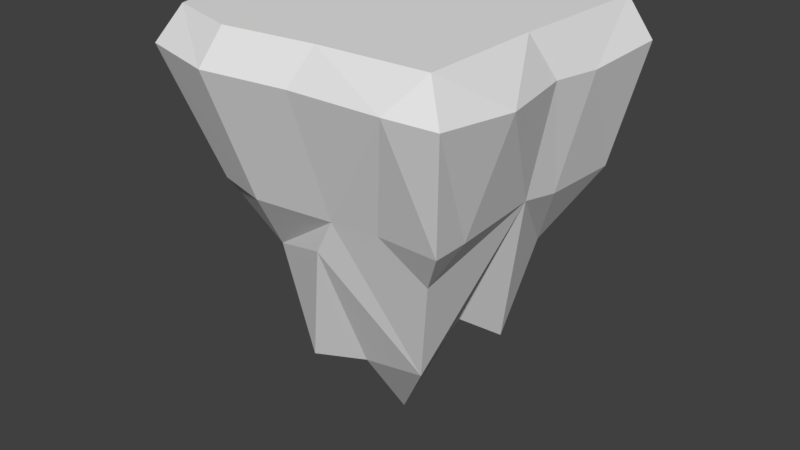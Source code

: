 # Source: Cube.blend  (saved by Blender 2.79.0; exported with 4.5.12 LTS)
import bpy
from mathutils import Matrix  # noqa: F401  (used for matrix-valued properties, if any)

bpy.ops.wm.read_factory_settings(use_empty=True)
scene = bpy.context.scene
scene.name = 'Scene'

# ---- collections
col_collection_1 = bpy.data.collections.new('Collection 1'); scene.collection.children.link(col_collection_1)

# ---- materials (node trees are filled in below, after node groups)
mat_material = bpy.data.materials.new('Material')
mat_material.alpha_threshold = 0.0
mat_material.use_transparent_shadow = False
mat_material.roughness = 0.5
mat_material.line_color = (0.0, 0.0, 0.0, 1.0)

# ---- material node trees

# ---- world
world_world = bpy.data.worlds.new('World'); scene.world = world_world
world_world.color = (0.05088, 0.05088, 0.05088)
world_world.use_sun_shadow = False
world_world.sun_shadow_jitter_overblur = 0.0
world_world.cycles.sampling_method = 'MANUAL'

# ---- meshes
me_cube = bpy.data.meshes.new('Cube')
me_cube.from_pydata([(0.8287, 0.8655, -0.7713), (-0.7738, 0.8654, 0.7562), (-0.8631, 0.8651, -0.3806), (0.1722, 0.8652, 0.8136), (-0.7624, 0.8652, -0.808), (-0.3578, 0.865, 0.8765), (0.3232, 0.8651, -0.8637), (-0.8524, 0.8652, 0.4478), (0.7948, 0.8651, 0.06911), (0.7986, 0.8655, 0.7846), (0.8871, 0.6226, -0.0477), (0.2589, 0.6716, -0.9602), (0.6431, 0.6738, 0.9273), (0.9525, 0.6375, -0.8364), (0.9139, 0.6556, 0.8696), (-0.9533, 0.7081, -0.3462), (0.4081, 0.01549, -0.8116), (-0.5811, 0.6427, -0.8984), (-0.8549, 0.6767, 0.8829), (-0.8368, 0.6695, -0.8598), (0.1045, 0.6713, 0.9361), (-0.3273, 0.01873, -0.802), (-0.4045, 0.669, 0.9969), (0.6009, 0.6907, -0.9267), (-0.9697, 0.6996, 0.6704), (0.775, -0.05494, 0.6981), (0.9271, 0.6081, -0.3376), (0.4168, -0.05499, 0.6879), (0.2024, -0.04178, -0.8584), (0.1605, -0.04588, 0.7328), (-0.979, 0.699, 0.2177), (0.9697, 0.6247, 0.408), (0.6153, -0.0317, -0.8333), (0.03367, -0.2607, 0.7058), (0.7749, -0.05387, 0.4843), (-0.7748, -0.05098, 0.2549), (-0.6304, -0.05681, 0.6822), (-0.1164, -0.04731, -0.8158), (-0.7274, -0.1347, -0.3201), (0.6168, -0.3221, 0.5576), (0.7936, -0.05761, -0.2495), (0.4039, -1.04, 0.3339), (-0.4043, -0.4344, 0.5234), (-0.3228, -0.06241, 0.7624), (-0.7287, -0.1461, 0.5713), (0.788, -0.08295, -0.7665), (0.5747, -0.48, -0.4689), (-0.5256, -0.4979, -0.5054), (-0.6938, -0.09085, -0.7531), (-0.0333, -1.655, -0.05498), (0.7739, -0.02115, -0.0158), (-0.5611, -0.646, 0.1444), (0.06899, -1.114, -0.6198), (-0.6093, -0.646, -0.2307), (-0.234, -1.091, 0.4833), (0.4365, -1.109, -0.3566), (-0.4798, -0.9907, -0.4121), (-0.3006, -0.4266, 0.05321), (0.1313, -0.477, -0.2473), (-0.246, -0.8962, -0.2377), (0.3511, -0.8962, -0.0659), (-0.08853, -0.8962, -0.4288), (0.007839, -1.114, 0.3214)], [], [(2, 5, 3), (8, 3, 9), (2, 7, 5), (6, 4, 2), (6, 8, 0), (7, 1, 5), (4, 19, 2), (4, 17, 19), (9, 12, 14), (8, 10, 26), (3, 20, 12), (7, 30, 24), (9, 31, 8), (11, 16, 28), (30, 35, 24), (14, 25, 34), (8, 6, 2, 3), (12, 25, 14), (31, 34, 50), (34, 25, 39), (27, 29, 39), (33, 29, 42), (16, 46, 28), (33, 54, 62), (47, 48, 21), (47, 38, 48), (38, 53, 35), (38, 47, 56), (21, 37, 47), (35, 51, 54), (42, 54, 33), (42, 35, 54), (28, 55, 37), (28, 46, 55), (46, 50, 55), (45, 40, 46), (40, 50, 46), (42, 44, 35), (42, 43, 44), (43, 36, 44), (29, 43, 42), (39, 41, 50), (39, 29, 41), (29, 33, 41), (50, 34, 39), (39, 25, 27), (60, 49, 58), (55, 60, 58), (55, 50, 60), (37, 61, 56), (62, 54, 57), (49, 62, 57), (20, 3, 5, 22), (8, 31, 10), (4, 6, 17), (26, 13, 0, 8), (23, 6, 0, 13), (2, 15, 30), (9, 14, 31), (9, 3, 12), (22, 5, 1, 18), (24, 18, 1, 7), (43, 22, 18, 36), (6, 11, 17), (2, 19, 15), (7, 2, 30), (6, 23, 11), (23, 16, 11), (17, 11, 21), (29, 27, 12, 20), (15, 38, 30), (43, 29, 20, 22), (11, 28, 21), (45, 32, 23, 13), (16, 23, 32), (12, 27, 25), (26, 40, 45, 13), (31, 14, 34), (30, 38, 35), (10, 31, 50), (21, 28, 37), (17, 21, 48, 19), (10, 50, 40, 26), (44, 24, 35), (18, 24, 44, 36), (19, 48, 38, 15), (49, 59, 61, 58), (37, 55, 52), (57, 54, 51), (45, 46, 16, 32), (60, 50, 41), (38, 56, 53), (47, 37, 56), (61, 52, 55, 58), (60, 41, 49), (56, 61, 59), (37, 52, 61), (51, 35, 53, 57), (53, 56, 59, 57), (59, 49, 57), (49, 41, 62), (41, 33, 62)])
_uv = me_cube.uv_layers.new(name='UVMap')
_uv.uv.foreach_set('vector', [0.2344, 0.4224, 0.3346, 0.5203, 0.3004, 0.5597, 0.2148, 0.5866, 0.3004, 0.5597, 0.2713, 0.597, 0.2344, 0.4224, 0.3131, 0.4476, 0.3346, 0.5203, 0.1218, 0.4861, 0.201, 0.4143, 0.2344, 0.4224, 0.1218, 0.4861, 0.2148, 0.5866, 0.08884, 0.5626, 0.3131, 0.4476, 0.3478, 0.469, 0.3346, 0.5203, 0.201, 0.4143, 0.2003, 0.4, 0.2344, 0.4224, 0.201, 0.4143, 0.1795, 0.4044, 0.2003, 0.4, 0.2713, 0.597, 0.2896, 0.6007, 0.2751, 0.6104, 0.2148, 0.5866, 0.1987, 0.6167, 0.1584, 0.6187, 0.3004, 0.5597, 0.3219, 0.5683, 0.2896, 0.6007, 0.3131, 0.4476, 0.2954, 0.4188, 0.343, 0.4325, 0.2713, 0.597, 0.2464, 0.6162, 0.2148, 0.5866, 0.1084, 0.4619, 0.03042, 0.3827, 0.05853, 0.3557, 0.2954, 0.4188, 0.3095, 0.322, 0.343, 0.4325, 0.2751, 0.6104, 0.2962, 0.6589, 0.2796, 0.6722, 0.2148, 0.5866, 0.1218, 0.4861, 0.2344, 0.4224, 0.3004, 0.5597, 0.2896, 0.6007, 0.2962, 0.6589, 0.2751, 0.6104, 0.2464, 0.6162, 0.2796, 0.6722, 0.2216, 0.7028, 0.2796, 0.6722, 0.2962, 0.6589, 0.3136, 0.6959, 0.3308, 0.6535, 0.3584, 0.6419, 0.3136, 0.6959, 0.3873, 0.6639, 0.3584, 0.6419, 0.4604, 0.6606, 0.05713, 0.7647, 0.1699, 0.8072, 0.03729, 0.7993, 0.3873, 0.6639, 0.4685, 0.7647, 0.4322, 0.7902, 0.1862, 0.2736, 0.1891, 0.3356, 0.1441, 0.3446, 0.1862, 0.2736, 0.2381, 0.3146, 0.1891, 0.3356, 0.2381, 0.3146, 0.2204, 0.239, 0.3095, 0.322, 0.2381, 0.3146, 0.1862, 0.2736, 0.1825, 0.2203, 0.1441, 0.3446, 0.1086, 0.3418, 0.1862, 0.2736, 0.3095, 0.322, 0.2812, 0.2279, 0.3363, 0.1389, 0.4604, 0.6606, 0.4685, 0.7647, 0.3873, 0.6639, 0.3564, 0.2439, 0.3095, 0.322, 0.3363, 0.1389, 0.03729, 0.7993, 0.2279, 0.9065, 6.94e-05, 0.8549, 0.03729, 0.7993, 0.1699, 0.8072, 0.2279, 0.9065, 0.1699, 0.8072, 0.2216, 0.7028, 0.2279, 0.9065, 0.1151, 0.7307, 0.1886, 0.7153, 0.1699, 0.8072, 0.1886, 0.7153, 0.2216, 0.7028, 0.1699, 0.8072, 0.3564, 0.2439, 0.359, 0.3128, 0.3095, 0.322, 0.4604, 0.6606, 0.4139, 0.609, 0.4818, 0.5889, 0.4139, 0.609, 0.4548, 0.5825, 0.4818, 0.5889, 0.3584, 0.6419, 0.4139, 0.609, 0.4604, 0.6606, 0.3136, 0.6959, 0.372, 0.8099, 0.2216, 0.7028, 0.3136, 0.6959, 0.3584, 0.6419, 0.372, 0.8099, 0.3584, 0.6419, 0.3873, 0.6639, 0.372, 0.8099, 0.2216, 0.7028, 0.2796, 0.6722, 0.3136, 0.6959, 0.3136, 0.6959, 0.2962, 0.6589, 0.3308, 0.6535, 0.2998, 0.8888, 0.4818, 0.8595, 0.2974, 0.9952, 0.2279, 0.9065, 0.2998, 0.8888, 0.2974, 0.9952, 0.2279, 0.9065, 0.2216, 0.7028, 0.2998, 0.8888, 0.1086, 0.3418, 0.1339, 0.2022, 0.1825, 0.2203, 0.295, 0.1001, 0.3363, 0.1389, 0.2516, 0.1967, 0.1931, 6.94e-05, 0.295, 0.1001, 0.2516, 0.1967, 0.3219, 0.5683, 0.3004, 0.5597, 0.3346, 0.5203, 0.357, 0.5297, 0.2148, 0.5866, 0.2464, 0.6162, 0.1987, 0.6167, 0.201, 0.4143, 0.1218, 0.4861, 0.1795, 0.4044, 0.1584, 0.6187, 0.07165, 0.6127, 0.08884, 0.5626, 0.2148, 0.5866, 0.0732, 0.5035, 0.1218, 0.4861, 0.08884, 0.5626, 0.03872, 0.563, 0.2344, 0.4224, 0.242, 0.4068, 0.2954, 0.4188, 0.2713, 0.597, 0.2751, 0.6104, 0.2464, 0.6162, 0.2713, 0.597, 0.3004, 0.5597, 0.2896, 0.6007, 0.357, 0.5297, 0.3346, 0.5203, 0.3478, 0.469, 0.3846, 0.4765, 0.343, 0.4325, 0.3746, 0.4419, 0.3478, 0.469, 0.3131, 0.4476, 0.4139, 0.609, 0.357, 0.5297, 0.3846, 0.4765, 0.4548, 0.5825, 0.1218, 0.4861, 0.1084, 0.4619, 0.1795, 0.4044, 0.2344, 0.4224, 0.2003, 0.4, 0.242, 0.4068, 0.3131, 0.4476, 0.2344, 0.4224, 0.2954, 0.4188, 0.1218, 0.4861, 0.0732, 0.5035, 0.1084, 0.4619, 0.0732, 0.5035, 0.03042, 0.3827, 0.1084, 0.4619, 0.1795, 0.4044, 0.1084, 0.4619, 0.1441, 0.3446, 0.3584, 0.6419, 0.3308, 0.6535, 0.2896, 0.6007, 0.3219, 0.5683, 0.242, 0.4068, 0.2381, 0.3146, 0.2954, 0.4188, 0.4139, 0.609, 0.3584, 0.6419, 0.3219, 0.5683, 0.357, 0.5297, 0.1084, 0.4619, 0.05853, 0.3557, 0.1441, 0.3446, 0.1151, 0.7307, 0.0855, 0.7392, 0.006648, 0.6436, 0.07165, 0.6127, 0.05713, 0.7647, 0.006648, 0.6436, 0.0855, 0.7392, 0.2896, 0.6007, 0.3308, 0.6535, 0.2962, 0.6589, 0.1584, 0.6187, 0.1886, 0.7153, 0.1151, 0.7307, 0.07165, 0.6127, 0.2464, 0.6162, 0.2751, 0.6104, 0.2796, 0.6722, 0.2954, 0.4188, 0.2381, 0.3146, 0.3095, 0.322, 0.1987, 0.6167, 0.2464, 0.6162, 0.2216, 0.7028, 0.1441, 0.3446, 0.05853, 0.3557, 0.1086, 0.3418, 0.1795, 0.4044, 0.1441, 0.3446, 0.1891, 0.3356, 0.2003, 0.4, 0.1987, 0.6167, 0.2216, 0.7028, 0.1886, 0.7153, 0.1584, 0.6187, 0.359, 0.3128, 0.343, 0.4325, 0.3095, 0.322, 0.3746, 0.4419, 0.343, 0.4325, 0.359, 0.3128, 0.3811, 0.3267, 0.2003, 0.4, 0.1891, 0.3356, 0.2381, 0.3146, 0.242, 0.4068, 0.1931, 6.94e-05, 0.1788, 0.1598, 0.1339, 0.2022, 0.06901, 0.1842, 6.94e-05, 0.8549, 0.2279, 0.9065, 0.1739, 0.9602, 0.2516, 0.1967, 0.3363, 0.1389, 0.2812, 0.2279, 0.1151, 0.7307, 0.1699, 0.8072, 0.05713, 0.7647, 0.0855, 0.7392, 0.2998, 0.8888, 0.2216, 0.7028, 0.372, 0.8099, 0.2381, 0.3146, 0.1825, 0.2203, 0.2204, 0.239, 0.1862, 0.2736, 0.1086, 0.3418, 0.1825, 0.2203, 0.2149, 0.9999, 0.1739, 0.9602, 0.2279, 0.9065, 0.2974, 0.9952, 0.2998, 0.8888, 0.372, 0.8099, 0.4818, 0.8595, 0.1825, 0.2203, 0.1339, 0.2022, 0.1788, 0.1598, 0.1086, 0.3418, 0.09157, 0.1754, 0.1339, 0.2022, 0.2812, 0.2279, 0.3095, 0.322, 0.2204, 0.239, 0.2516, 0.1967, 0.2204, 0.239, 0.1825, 0.2203, 0.1788, 0.1598, 0.2516, 0.1967, 0.1788, 0.1598, 0.1931, 6.94e-05, 0.2516, 0.1967, 0.4818, 0.8595, 0.372, 0.8099, 0.4322, 0.7902, 0.372, 0.8099, 0.3873, 0.6639, 0.4322, 0.7902])
me_cube.materials.append(mat_material)
me_cube.use_remesh_preserve_volume = False
me_cube.use_remesh_preserve_attributes = False
me_cube.use_mirror_vertex_groups = False
me_cube.update()

# ---- objects
ob_cube = bpy.data.objects.new('Cube', me_cube)

# ---- transforms, parenting, visibility, modifiers, constraints
ob_cube.location = (0.0, 0.0, 0.1122)
ob_cube.rotation_euler = (1.571, -0.0, 0.0)
ob_cube.lock_rotations_4d = False
ob_cube.empty_display_type = 'ARROWS'
ob_cube.lineart.crease_threshold = 0.0

# ---- collection membership
col_collection_1.objects.link(ob_cube)

# ---- scene / render settings (as saved in the file)
scene.frame_start = 1; scene.frame_end = 250; scene.frame_set(1)
scene.render.engine = 'BLENDER_EEVEE_NEXT'
scene.render.resolution_percentage = 50
scene.render.dither_intensity = 0.0
scene.cycles.use_denoising = False
scene.cycles.samples = 128
scene.cycles.sampling_pattern = 'TABULATED_SOBOL'
scene.cycles.use_adaptive_sampling = False
scene.cycles.use_light_tree = False
scene.cycles.blur_glossy = 0.0
scene.cycles.sample_clamp_indirect = 0.0
scene.view_settings.view_transform = 'Standard'
bpy.context.view_layer.update()

# ---- added for rendering (the .blend has no active camera and no usable light): camera, sun
cam_auto = bpy.data.cameras.new('AutoCamera')
cam_auto.lens = 50.0
cam_auto.sensor_width = 36.0
cam_auto.clip_end = 1000.0
ob_auto_camera = bpy.data.objects.new('AutoCamera', cam_auto)
scene.collection.objects.link(ob_auto_camera)
ob_auto_camera.location = (3.45506, -4.16996, 2.48502)
ob_auto_camera.rotation_euler = (1.09748, -7.21219e-08, 0.694738)
scene.camera = ob_auto_camera
light_auto_sun = bpy.data.lights.new('AutoSun', 'SUN')
light_auto_sun.energy = 3.0
light_auto_sun.angle = 0.0523599
ob_auto_sun = bpy.data.objects.new('AutoSun', light_auto_sun)
scene.collection.objects.link(ob_auto_sun)
ob_auto_sun.rotation_euler = (0.872665, 0.174533, 0.523599)
bpy.context.view_layer.update()
